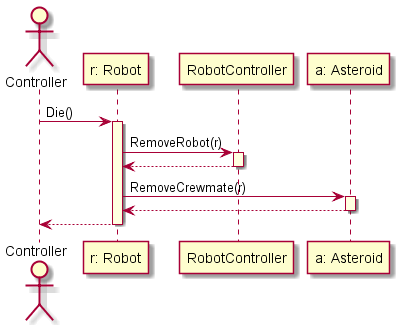

The diagram above was rendered by PlantUML. Its source (embedded in the PNG):
@startuml

skinparam SequenceLifeLineBackgroundColor LightYellow

actor Controller as control
participant "r: Robot" as robot
participant "RobotController" as robotcontroller
participant "a: Asteroid" as asteroid

control -> robot ++: Die()
robot -> robotcontroller ++: RemoveRobot(r)
robotcontroller --> robot --
robot -> asteroid ++: RemoveCrewmate(r)
asteroid --> robot --
robot --> control --

@enduml